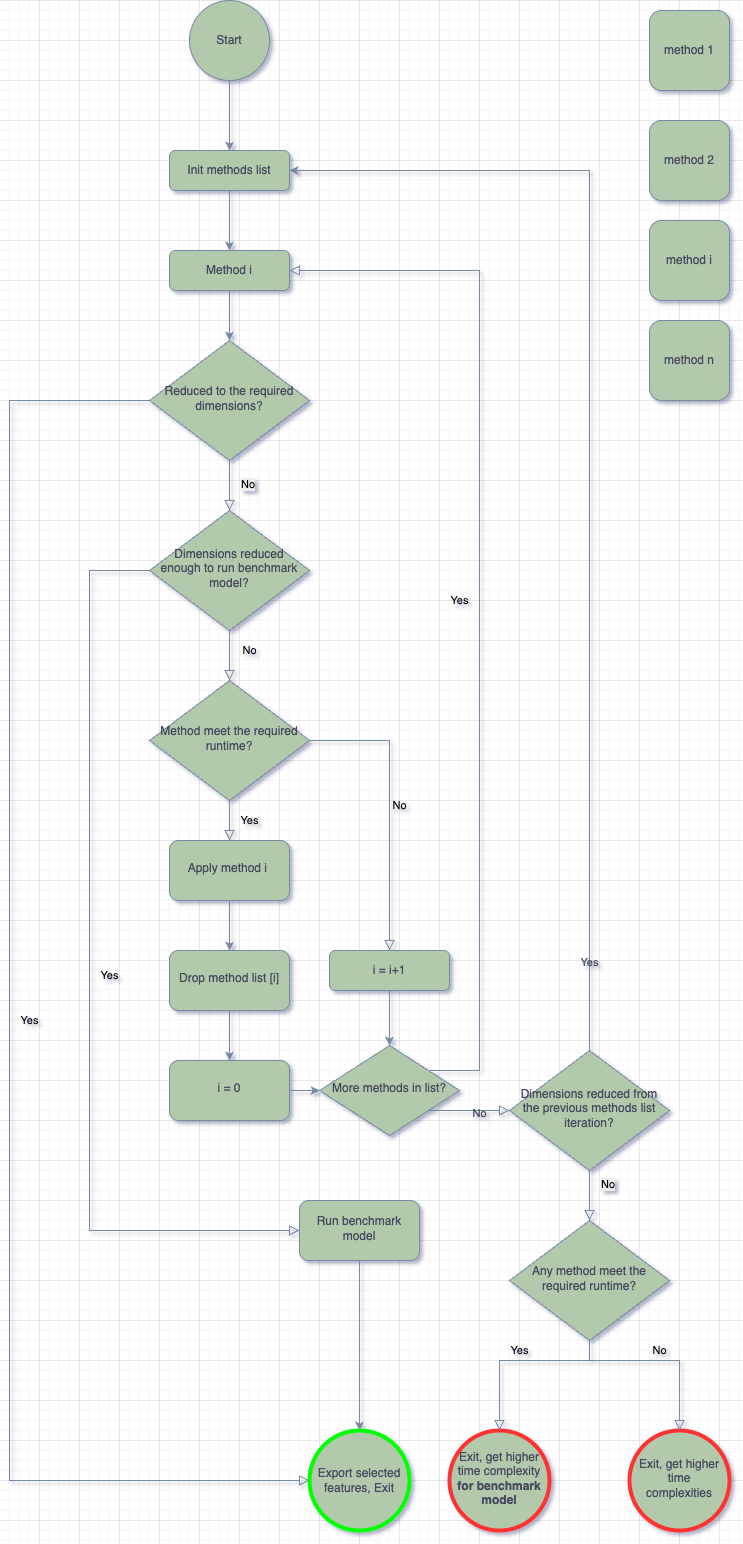

The diagram above was exported from draw.io. Its source (the exported page's mxGraphModel, read from the mxfile embedded in the PNG):
<mxGraphModel dx="1426" dy="1969" grid="1" gridSize="10" guides="1" tooltips="1" connect="1" arrows="1" fold="1" page="1" pageScale="1" pageWidth="827" pageHeight="1169" background="none" math="0" shadow="1">
  <root>
    <mxCell id="WIyWlLk6GJQsqaUBKTNV-0" />
    <mxCell id="WIyWlLk6GJQsqaUBKTNV-1" parent="WIyWlLk6GJQsqaUBKTNV-0" />
    <mxCell id="iZSY2-i9KUFyRTi6kmRy-3" value="" style="edgeStyle=orthogonalEdgeStyle;rounded=0;orthogonalLoop=1;jettySize=auto;html=1;exitX=0.5;exitY=1;exitDx=0;exitDy=0;labelBackgroundColor=none;strokeColor=#788AA3;fontColor=default;" edge="1" parent="WIyWlLk6GJQsqaUBKTNV-1" source="WIyWlLk6GJQsqaUBKTNV-3" target="iA4c9NQZgAaxcCevKRCx-6">
      <mxGeometry relative="1" as="geometry">
        <mxPoint x="280" y="-880" as="sourcePoint" />
      </mxGeometry>
    </mxCell>
    <mxCell id="WIyWlLk6GJQsqaUBKTNV-3" value="Init methods list" style="rounded=1;whiteSpace=wrap;html=1;fontSize=12;glass=0;strokeWidth=1;shadow=0;labelBackgroundColor=none;fillColor=#B2C9AB;strokeColor=#788AA3;fontColor=#46495D;" parent="WIyWlLk6GJQsqaUBKTNV-1" vertex="1">
      <mxGeometry x="210" y="-930" width="120" height="40" as="geometry" />
    </mxCell>
    <mxCell id="WIyWlLk6GJQsqaUBKTNV-4" value="Yes" style="rounded=0;html=1;jettySize=auto;orthogonalLoop=1;fontSize=11;endArrow=block;endFill=0;endSize=8;strokeWidth=1;shadow=0;labelBackgroundColor=none;edgeStyle=orthogonalEdgeStyle;exitX=0;exitY=0.5;exitDx=0;exitDy=0;entryX=0;entryY=0.5;entryDx=0;entryDy=0;strokeColor=#788AA3;fontColor=default;" parent="WIyWlLk6GJQsqaUBKTNV-1" source="iA4c9NQZgAaxcCevKRCx-7" target="iZSY2-i9KUFyRTi6kmRy-2" edge="1">
      <mxGeometry y="20" relative="1" as="geometry">
        <mxPoint as="offset" />
        <Array as="points">
          <mxPoint x="50" y="-680" />
          <mxPoint x="50" y="400" />
          <mxPoint x="350" y="400" />
        </Array>
        <mxPoint x="340" y="740" as="targetPoint" />
      </mxGeometry>
    </mxCell>
    <mxCell id="WIyWlLk6GJQsqaUBKTNV-5" value="No" style="edgeStyle=orthogonalEdgeStyle;rounded=0;html=1;jettySize=auto;orthogonalLoop=1;fontSize=11;endArrow=block;endFill=0;endSize=8;strokeWidth=1;shadow=0;labelBackgroundColor=none;exitX=1;exitY=0.5;exitDx=0;exitDy=0;entryX=0.5;entryY=0;entryDx=0;entryDy=0;strokeColor=#788AA3;fontColor=default;" parent="WIyWlLk6GJQsqaUBKTNV-1" source="WIyWlLk6GJQsqaUBKTNV-6" target="iZSY2-i9KUFyRTi6kmRy-12" edge="1">
      <mxGeometry y="10" relative="1" as="geometry">
        <mxPoint as="offset" />
        <mxPoint x="430" y="-50" as="sourcePoint" />
      </mxGeometry>
    </mxCell>
    <mxCell id="WIyWlLk6GJQsqaUBKTNV-6" value="Method meet the required runtime?" style="rhombus;whiteSpace=wrap;html=1;shadow=0;fontFamily=Helvetica;fontSize=12;align=center;strokeWidth=1;spacing=6;spacingTop=-4;labelBackgroundColor=none;fillColor=#B2C9AB;strokeColor=#788AA3;fontColor=#46495D;" parent="WIyWlLk6GJQsqaUBKTNV-1" vertex="1">
      <mxGeometry x="190" y="-400" width="160" height="120" as="geometry" />
    </mxCell>
    <mxCell id="iA4c9NQZgAaxcCevKRCx-1" value="method 2" style="whiteSpace=wrap;html=1;aspect=fixed;rounded=1;labelBackgroundColor=none;fillColor=#B2C9AB;strokeColor=#788AA3;fontColor=#46495D;" parent="WIyWlLk6GJQsqaUBKTNV-1" vertex="1">
      <mxGeometry x="690" y="-960" width="80" height="80" as="geometry" />
    </mxCell>
    <mxCell id="iA4c9NQZgAaxcCevKRCx-2" value="method 1" style="whiteSpace=wrap;html=1;aspect=fixed;rounded=1;labelBackgroundColor=none;fillColor=#B2C9AB;strokeColor=#788AA3;fontColor=#46495D;" parent="WIyWlLk6GJQsqaUBKTNV-1" vertex="1">
      <mxGeometry x="690" y="-1070" width="80" height="80" as="geometry" />
    </mxCell>
    <mxCell id="iA4c9NQZgAaxcCevKRCx-3" value="method i" style="whiteSpace=wrap;html=1;aspect=fixed;rounded=1;labelBackgroundColor=none;fillColor=#B2C9AB;strokeColor=#788AA3;fontColor=#46495D;" parent="WIyWlLk6GJQsqaUBKTNV-1" vertex="1">
      <mxGeometry x="690" y="-860" width="80" height="80" as="geometry" />
    </mxCell>
    <mxCell id="iA4c9NQZgAaxcCevKRCx-4" value="method n" style="whiteSpace=wrap;html=1;aspect=fixed;rounded=1;labelBackgroundColor=none;fillColor=#B2C9AB;strokeColor=#788AA3;fontColor=#46495D;" parent="WIyWlLk6GJQsqaUBKTNV-1" vertex="1">
      <mxGeometry x="690" y="-760" width="80" height="80" as="geometry" />
    </mxCell>
    <mxCell id="iA4c9NQZgAaxcCevKRCx-8" value="" style="edgeStyle=orthogonalEdgeStyle;rounded=0;orthogonalLoop=1;jettySize=auto;html=1;labelBackgroundColor=none;strokeColor=#788AA3;fontColor=default;" parent="WIyWlLk6GJQsqaUBKTNV-1" source="iA4c9NQZgAaxcCevKRCx-6" target="iA4c9NQZgAaxcCevKRCx-7" edge="1">
      <mxGeometry relative="1" as="geometry" />
    </mxCell>
    <mxCell id="iA4c9NQZgAaxcCevKRCx-6" value="Method i" style="rounded=1;whiteSpace=wrap;html=1;fontSize=12;glass=0;strokeWidth=1;shadow=0;labelBackgroundColor=none;fillColor=#B2C9AB;strokeColor=#788AA3;fontColor=#46495D;" parent="WIyWlLk6GJQsqaUBKTNV-1" vertex="1">
      <mxGeometry x="210" y="-830" width="120" height="40" as="geometry" />
    </mxCell>
    <mxCell id="iA4c9NQZgAaxcCevKRCx-7" value="Reduced to the required dimensions?" style="rhombus;whiteSpace=wrap;html=1;shadow=0;fontFamily=Helvetica;fontSize=12;align=center;strokeWidth=1;spacing=6;spacingTop=-4;direction=east;labelBackgroundColor=none;fillColor=#B2C9AB;strokeColor=#788AA3;fontColor=#46495D;" parent="WIyWlLk6GJQsqaUBKTNV-1" vertex="1">
      <mxGeometry x="190" y="-740" width="160" height="120" as="geometry" />
    </mxCell>
    <mxCell id="iZSY2-i9KUFyRTi6kmRy-5" value="" style="edgeStyle=orthogonalEdgeStyle;rounded=0;orthogonalLoop=1;jettySize=auto;html=1;labelBackgroundColor=none;strokeColor=#788AA3;fontColor=default;" edge="1" parent="WIyWlLk6GJQsqaUBKTNV-1" source="iA4c9NQZgAaxcCevKRCx-10" target="iZSY2-i9KUFyRTi6kmRy-4">
      <mxGeometry relative="1" as="geometry" />
    </mxCell>
    <mxCell id="iA4c9NQZgAaxcCevKRCx-10" value="Apply method i&amp;nbsp;" style="whiteSpace=wrap;html=1;shadow=0;strokeWidth=1;spacing=6;spacingTop=-4;rounded=1;labelBackgroundColor=none;fillColor=#B2C9AB;strokeColor=#788AA3;fontColor=#46495D;" parent="WIyWlLk6GJQsqaUBKTNV-1" vertex="1">
      <mxGeometry x="210" y="-240" width="120" height="60" as="geometry" />
    </mxCell>
    <mxCell id="iA4c9NQZgAaxcCevKRCx-12" value="Yes" style="rounded=0;html=1;jettySize=auto;orthogonalLoop=1;fontSize=11;endArrow=block;endFill=0;endSize=8;strokeWidth=1;shadow=0;labelBackgroundColor=none;edgeStyle=orthogonalEdgeStyle;exitX=0.5;exitY=1;exitDx=0;exitDy=0;entryX=0.5;entryY=0;entryDx=0;entryDy=0;strokeColor=#788AA3;fontColor=default;" parent="WIyWlLk6GJQsqaUBKTNV-1" source="WIyWlLk6GJQsqaUBKTNV-6" edge="1" target="iA4c9NQZgAaxcCevKRCx-10">
      <mxGeometry y="20" relative="1" as="geometry">
        <mxPoint as="offset" />
        <mxPoint x="210" y="-230" as="sourcePoint" />
        <mxPoint x="280" y="70" as="targetPoint" />
      </mxGeometry>
    </mxCell>
    <mxCell id="iA4c9NQZgAaxcCevKRCx-29" value="" style="edgeStyle=orthogonalEdgeStyle;rounded=0;html=1;jettySize=auto;orthogonalLoop=1;fontSize=11;endArrow=block;endFill=0;endSize=8;strokeWidth=1;shadow=0;labelBackgroundColor=none;exitX=1;exitY=1;exitDx=0;exitDy=0;entryX=0;entryY=0.5;entryDx=0;entryDy=0;strokeColor=#788AA3;fontColor=default;" parent="WIyWlLk6GJQsqaUBKTNV-1" source="iZSY2-i9KUFyRTi6kmRy-55" target="iZSY2-i9KUFyRTi6kmRy-16" edge="1">
      <mxGeometry relative="1" as="geometry">
        <mxPoint as="offset" />
        <mxPoint x="490" y="10" as="sourcePoint" />
        <mxPoint x="460" y="-830" as="targetPoint" />
        <Array as="points">
          <mxPoint x="465" y="30" />
        </Array>
      </mxGeometry>
    </mxCell>
    <mxCell id="iZSY2-i9KUFyRTi6kmRy-58" value="No" style="edgeLabel;html=1;align=center;verticalAlign=middle;resizable=0;points=[];labelBackgroundColor=none;fontColor=#46495D;" vertex="1" connectable="0" parent="iA4c9NQZgAaxcCevKRCx-29">
      <mxGeometry x="0.2914" y="-2" relative="1" as="geometry">
        <mxPoint x="1" as="offset" />
      </mxGeometry>
    </mxCell>
    <mxCell id="iA4c9NQZgAaxcCevKRCx-32" value="Yes" style="rounded=0;html=1;jettySize=auto;orthogonalLoop=1;fontSize=11;endArrow=block;endFill=0;endSize=8;strokeWidth=1;shadow=0;labelBackgroundColor=none;edgeStyle=orthogonalEdgeStyle;entryX=1;entryY=0.5;entryDx=0;entryDy=0;strokeColor=#788AA3;fontColor=default;" parent="WIyWlLk6GJQsqaUBKTNV-1" target="iA4c9NQZgAaxcCevKRCx-6" edge="1">
      <mxGeometry y="20" relative="1" as="geometry">
        <mxPoint as="offset" />
        <mxPoint x="470" y="-10" as="sourcePoint" />
        <mxPoint x="490" y="-530" as="targetPoint" />
        <Array as="points">
          <mxPoint x="520" y="-10" />
          <mxPoint x="520" y="-810" />
        </Array>
      </mxGeometry>
    </mxCell>
    <mxCell id="iA4c9NQZgAaxcCevKRCx-33" value="No" style="edgeStyle=orthogonalEdgeStyle;rounded=0;html=1;jettySize=auto;orthogonalLoop=1;fontSize=11;endArrow=block;endFill=0;endSize=8;strokeWidth=1;shadow=0;labelBackgroundColor=none;strokeColor=#788AA3;fontColor=default;" parent="WIyWlLk6GJQsqaUBKTNV-1" source="iA4c9NQZgAaxcCevKRCx-35" target="WIyWlLk6GJQsqaUBKTNV-6" edge="1">
      <mxGeometry x="-0.2" y="20" relative="1" as="geometry">
        <mxPoint as="offset" />
        <mxPoint x="279.5" y="-340" as="sourcePoint" />
        <mxPoint x="280" y="-260" as="targetPoint" />
      </mxGeometry>
    </mxCell>
    <mxCell id="iA4c9NQZgAaxcCevKRCx-36" value="" style="edgeStyle=orthogonalEdgeStyle;rounded=0;html=1;jettySize=auto;orthogonalLoop=1;fontSize=11;endArrow=block;endFill=0;endSize=8;strokeWidth=1;shadow=0;labelBackgroundColor=none;exitX=0.5;exitY=1;exitDx=0;exitDy=0;strokeColor=#788AA3;fontColor=default;" parent="WIyWlLk6GJQsqaUBKTNV-1" target="iA4c9NQZgAaxcCevKRCx-35" edge="1" source="iA4c9NQZgAaxcCevKRCx-7">
      <mxGeometry y="10" relative="1" as="geometry">
        <mxPoint as="offset" />
        <mxPoint x="279.5" y="-340" as="sourcePoint" />
        <mxPoint x="280" y="-100" as="targetPoint" />
      </mxGeometry>
    </mxCell>
    <mxCell id="iA4c9NQZgAaxcCevKRCx-35" value="Dimensions&amp;nbsp;reduced enough to run benchmark model?" style="rhombus;whiteSpace=wrap;html=1;shadow=0;fontFamily=Helvetica;fontSize=12;align=center;strokeWidth=1;spacing=6;spacingTop=-4;labelBackgroundColor=none;fillColor=#B2C9AB;strokeColor=#788AA3;fontColor=#46495D;" parent="WIyWlLk6GJQsqaUBKTNV-1" vertex="1">
      <mxGeometry x="190" y="-570" width="160" height="120" as="geometry" />
    </mxCell>
    <mxCell id="iA4c9NQZgAaxcCevKRCx-37" value="Yes" style="rounded=0;html=1;jettySize=auto;orthogonalLoop=1;fontSize=11;endArrow=block;endFill=0;endSize=8;strokeWidth=1;shadow=0;labelBackgroundColor=none;edgeStyle=orthogonalEdgeStyle;exitX=0;exitY=0.5;exitDx=0;exitDy=0;entryX=0;entryY=0.5;entryDx=0;entryDy=0;strokeColor=#788AA3;fontColor=default;" parent="WIyWlLk6GJQsqaUBKTNV-1" source="iA4c9NQZgAaxcCevKRCx-35" target="iA4c9NQZgAaxcCevKRCx-39" edge="1">
      <mxGeometry y="20" relative="1" as="geometry">
        <mxPoint as="offset" />
        <mxPoint x="210" y="-390" as="sourcePoint" />
        <mxPoint x="280" y="500" as="targetPoint" />
        <Array as="points">
          <mxPoint x="130" y="-510" />
          <mxPoint x="130" y="150" />
        </Array>
      </mxGeometry>
    </mxCell>
    <mxCell id="iA4c9NQZgAaxcCevKRCx-39" value="Run benchmark model" style="whiteSpace=wrap;html=1;shadow=0;strokeWidth=1;spacing=6;spacingTop=-4;rounded=1;labelBackgroundColor=none;fillColor=#B2C9AB;strokeColor=#788AA3;fontColor=#46495D;" parent="WIyWlLk6GJQsqaUBKTNV-1" vertex="1">
      <mxGeometry x="340" y="120" width="120" height="60" as="geometry" />
    </mxCell>
    <mxCell id="iA4c9NQZgAaxcCevKRCx-42" value="" style="endArrow=classic;html=1;rounded=0;exitX=0.5;exitY=1;exitDx=0;exitDy=0;labelBackgroundColor=none;strokeColor=#788AA3;fontColor=default;" parent="WIyWlLk6GJQsqaUBKTNV-1" source="iA4c9NQZgAaxcCevKRCx-39" edge="1" target="iZSY2-i9KUFyRTi6kmRy-2">
      <mxGeometry width="50" height="50" relative="1" as="geometry">
        <mxPoint x="380" y="690" as="sourcePoint" />
        <mxPoint x="390" y="700" as="targetPoint" />
      </mxGeometry>
    </mxCell>
    <mxCell id="iZSY2-i9KUFyRTi6kmRy-18" value="" style="edgeStyle=orthogonalEdgeStyle;rounded=0;orthogonalLoop=1;jettySize=auto;html=1;labelBackgroundColor=none;strokeColor=#788AA3;fontColor=default;" edge="1" parent="WIyWlLk6GJQsqaUBKTNV-1" source="iZSY2-i9KUFyRTi6kmRy-0" target="WIyWlLk6GJQsqaUBKTNV-3">
      <mxGeometry relative="1" as="geometry" />
    </mxCell>
    <mxCell id="iZSY2-i9KUFyRTi6kmRy-0" value="Start" style="ellipse;whiteSpace=wrap;html=1;aspect=fixed;labelBackgroundColor=none;fillColor=#B2C9AB;strokeColor=#788AA3;fontColor=#46495D;" vertex="1" parent="WIyWlLk6GJQsqaUBKTNV-1">
      <mxGeometry x="230" y="-1080" width="80" height="80" as="geometry" />
    </mxCell>
    <mxCell id="iZSY2-i9KUFyRTi6kmRy-2" value="Export selected features, Exit" style="ellipse;whiteSpace=wrap;html=1;aspect=fixed;labelBackgroundColor=none;fillColor=#B2C9AB;strokeColor=#00FF00;fontColor=#46495D;strokeWidth=4;" vertex="1" parent="WIyWlLk6GJQsqaUBKTNV-1">
      <mxGeometry x="350" y="350" width="100" height="100" as="geometry" />
    </mxCell>
    <mxCell id="iZSY2-i9KUFyRTi6kmRy-10" value="" style="edgeStyle=orthogonalEdgeStyle;rounded=0;orthogonalLoop=1;jettySize=auto;html=1;labelBackgroundColor=none;strokeColor=#788AA3;fontColor=default;" edge="1" parent="WIyWlLk6GJQsqaUBKTNV-1" source="iZSY2-i9KUFyRTi6kmRy-4" target="iZSY2-i9KUFyRTi6kmRy-9">
      <mxGeometry relative="1" as="geometry" />
    </mxCell>
    <mxCell id="iZSY2-i9KUFyRTi6kmRy-4" value="Drop method list [i]" style="whiteSpace=wrap;html=1;shadow=0;strokeWidth=1;spacing=6;spacingTop=-4;rounded=1;labelBackgroundColor=none;fillColor=#B2C9AB;strokeColor=#788AA3;fontColor=#46495D;" vertex="1" parent="WIyWlLk6GJQsqaUBKTNV-1">
      <mxGeometry x="210" y="-130" width="120" height="60" as="geometry" />
    </mxCell>
    <mxCell id="iZSY2-i9KUFyRTi6kmRy-11" value="" style="edgeStyle=orthogonalEdgeStyle;rounded=0;orthogonalLoop=1;jettySize=auto;html=1;entryX=0;entryY=0.5;entryDx=0;entryDy=0;labelBackgroundColor=none;strokeColor=#788AA3;fontColor=default;" edge="1" parent="WIyWlLk6GJQsqaUBKTNV-1" source="iZSY2-i9KUFyRTi6kmRy-9" target="iZSY2-i9KUFyRTi6kmRy-55">
      <mxGeometry relative="1" as="geometry">
        <mxPoint x="370" y="10" as="targetPoint" />
      </mxGeometry>
    </mxCell>
    <mxCell id="iZSY2-i9KUFyRTi6kmRy-9" value="i = 0" style="whiteSpace=wrap;html=1;shadow=0;strokeWidth=1;spacing=6;spacingTop=-4;rounded=1;labelBackgroundColor=none;fillColor=#B2C9AB;strokeColor=#788AA3;fontColor=#46495D;" vertex="1" parent="WIyWlLk6GJQsqaUBKTNV-1">
      <mxGeometry x="210" y="-20" width="120" height="60" as="geometry" />
    </mxCell>
    <mxCell id="iZSY2-i9KUFyRTi6kmRy-13" value="" style="edgeStyle=orthogonalEdgeStyle;rounded=0;orthogonalLoop=1;jettySize=auto;html=1;entryX=0.5;entryY=0;entryDx=0;entryDy=0;labelBackgroundColor=none;strokeColor=#788AA3;fontColor=default;" edge="1" parent="WIyWlLk6GJQsqaUBKTNV-1" source="iZSY2-i9KUFyRTi6kmRy-12" target="iZSY2-i9KUFyRTi6kmRy-55">
      <mxGeometry relative="1" as="geometry">
        <mxPoint x="430" y="-10" as="targetPoint" />
      </mxGeometry>
    </mxCell>
    <mxCell id="iZSY2-i9KUFyRTi6kmRy-12" value="i = i+1" style="rounded=1;whiteSpace=wrap;html=1;fontSize=12;glass=0;strokeWidth=1;shadow=0;labelBackgroundColor=none;fillColor=#B2C9AB;strokeColor=#788AA3;fontColor=#46495D;" vertex="1" parent="WIyWlLk6GJQsqaUBKTNV-1">
      <mxGeometry x="370" y="-130" width="120" height="40" as="geometry" />
    </mxCell>
    <mxCell id="iZSY2-i9KUFyRTi6kmRy-19" value="" style="edgeStyle=orthogonalEdgeStyle;rounded=0;orthogonalLoop=1;jettySize=auto;html=1;exitX=0.5;exitY=0;exitDx=0;exitDy=0;labelBackgroundColor=none;strokeColor=#788AA3;fontColor=default;" edge="1" parent="WIyWlLk6GJQsqaUBKTNV-1" source="iZSY2-i9KUFyRTi6kmRy-16" target="WIyWlLk6GJQsqaUBKTNV-3">
      <mxGeometry relative="1" as="geometry">
        <mxPoint x="650" y="-330" as="sourcePoint" />
        <Array as="points">
          <mxPoint x="630" y="-910" />
        </Array>
      </mxGeometry>
    </mxCell>
    <mxCell id="iZSY2-i9KUFyRTi6kmRy-39" value="Yes" style="edgeLabel;html=1;align=center;verticalAlign=middle;resizable=0;points=[];labelBackgroundColor=none;fontColor=#46495D;" vertex="1" connectable="0" parent="iZSY2-i9KUFyRTi6kmRy-19">
      <mxGeometry x="-0.8495" y="1" relative="1" as="geometry">
        <mxPoint as="offset" />
      </mxGeometry>
    </mxCell>
    <mxCell id="iZSY2-i9KUFyRTi6kmRy-16" value="Dimensions&amp;nbsp;reduced from the previous methods list iteration?" style="rhombus;whiteSpace=wrap;html=1;shadow=0;fontFamily=Helvetica;fontSize=12;align=center;strokeWidth=1;spacing=6;spacingTop=-4;direction=east;labelBackgroundColor=none;fillColor=#B2C9AB;strokeColor=#788AA3;fontColor=#46495D;" vertex="1" parent="WIyWlLk6GJQsqaUBKTNV-1">
      <mxGeometry x="550" y="-30" width="160" height="120" as="geometry" />
    </mxCell>
    <mxCell id="iZSY2-i9KUFyRTi6kmRy-30" value="Exit, get higher time complexities" style="ellipse;whiteSpace=wrap;html=1;shadow=0;strokeWidth=4;spacing=6;spacingTop=-4;labelBackgroundColor=none;fillColor=#B2C9AB;strokeColor=#FF3333;fontColor=#46495D;" vertex="1" parent="WIyWlLk6GJQsqaUBKTNV-1">
      <mxGeometry x="670" y="350" width="100" height="100" as="geometry" />
    </mxCell>
    <mxCell id="iZSY2-i9KUFyRTi6kmRy-46" value="Any method meet the required runtime?" style="rhombus;whiteSpace=wrap;html=1;shadow=0;fontFamily=Helvetica;fontSize=12;align=center;strokeWidth=1;spacing=6;spacingTop=-4;direction=east;labelBackgroundColor=none;fillColor=#B2C9AB;strokeColor=#788AA3;fontColor=#46495D;" vertex="1" parent="WIyWlLk6GJQsqaUBKTNV-1">
      <mxGeometry x="550" y="140" width="160" height="120" as="geometry" />
    </mxCell>
    <mxCell id="iZSY2-i9KUFyRTi6kmRy-48" value="No" style="edgeStyle=orthogonalEdgeStyle;rounded=0;html=1;jettySize=auto;orthogonalLoop=1;fontSize=11;endArrow=block;endFill=0;endSize=8;strokeWidth=1;shadow=0;labelBackgroundColor=none;entryX=0.5;entryY=0;entryDx=0;entryDy=0;exitX=0.5;exitY=1;exitDx=0;exitDy=0;strokeColor=#788AA3;fontColor=default;" edge="1" parent="WIyWlLk6GJQsqaUBKTNV-1" source="iZSY2-i9KUFyRTi6kmRy-46" target="iZSY2-i9KUFyRTi6kmRy-30">
      <mxGeometry y="10" relative="1" as="geometry">
        <mxPoint as="offset" />
        <mxPoint x="630" y="270" as="sourcePoint" />
        <mxPoint x="770" y="529" as="targetPoint" />
        <Array as="points">
          <mxPoint x="630" y="280" />
          <mxPoint x="720" y="280" />
        </Array>
      </mxGeometry>
    </mxCell>
    <mxCell id="iZSY2-i9KUFyRTi6kmRy-49" value="Exit, get higher time complexity &lt;b&gt;for benchmark model&lt;/b&gt;" style="ellipse;whiteSpace=wrap;html=1;shadow=0;strokeWidth=4;spacing=6;spacingTop=-4;labelBackgroundColor=none;fillColor=#B2C9AB;strokeColor=#FF3333;fontColor=#46495D;" vertex="1" parent="WIyWlLk6GJQsqaUBKTNV-1">
      <mxGeometry x="490" y="350" width="100" height="100" as="geometry" />
    </mxCell>
    <mxCell id="iZSY2-i9KUFyRTi6kmRy-52" value="&lt;span style=&quot;color: rgb(0, 0, 0); font-family: Helvetica; font-size: 11px; font-style: normal; font-variant-ligatures: normal; font-variant-caps: normal; font-weight: 400; letter-spacing: normal; orphans: 2; text-align: center; text-indent: 0px; text-transform: none; widows: 2; word-spacing: 0px; -webkit-text-stroke-width: 0px; white-space: nowrap; background-color: rgb(236, 236, 236); text-decoration-thickness: initial; text-decoration-style: initial; text-decoration-color: initial; display: inline !important; float: none;&quot;&gt;No&lt;/span&gt;" style="text;whiteSpace=wrap;html=1;labelBackgroundColor=none;fontColor=#46495D;" vertex="1" parent="WIyWlLk6GJQsqaUBKTNV-1">
      <mxGeometry x="280" y="-610" width="90" height="40" as="geometry" />
    </mxCell>
    <mxCell id="iZSY2-i9KUFyRTi6kmRy-55" value="More methods in list?" style="rhombus;whiteSpace=wrap;html=1;shadow=0;fontFamily=Helvetica;fontSize=12;align=center;strokeWidth=1;spacing=6;spacingTop=-4;direction=east;labelBackgroundColor=none;fillColor=#B2C9AB;strokeColor=#788AA3;fontColor=#46495D;" vertex="1" parent="WIyWlLk6GJQsqaUBKTNV-1">
      <mxGeometry x="360" y="-35" width="140" height="90" as="geometry" />
    </mxCell>
    <mxCell id="iZSY2-i9KUFyRTi6kmRy-59" value="" style="edgeStyle=orthogonalEdgeStyle;rounded=0;html=1;jettySize=auto;orthogonalLoop=1;fontSize=11;endArrow=block;endFill=0;endSize=8;strokeWidth=1;shadow=0;labelBackgroundColor=none;entryX=0.5;entryY=0;entryDx=0;entryDy=0;exitX=0.5;exitY=1;exitDx=0;exitDy=0;strokeColor=#788AA3;fontColor=default;" edge="1" parent="WIyWlLk6GJQsqaUBKTNV-1" source="iZSY2-i9KUFyRTi6kmRy-16" target="iZSY2-i9KUFyRTi6kmRy-46">
      <mxGeometry relative="1" as="geometry">
        <mxPoint as="offset" />
        <mxPoint x="560" y="103" as="sourcePoint" />
        <mxPoint x="725" y="100" as="targetPoint" />
        <Array as="points">
          <mxPoint x="630" y="100" />
          <mxPoint x="630" y="100" />
        </Array>
      </mxGeometry>
    </mxCell>
    <mxCell id="iZSY2-i9KUFyRTi6kmRy-61" value="&lt;span style=&quot;color: rgb(0, 0, 0); font-family: Helvetica; font-size: 11px; font-style: normal; font-variant-ligatures: normal; font-variant-caps: normal; font-weight: 400; letter-spacing: normal; orphans: 2; text-align: center; text-indent: 0px; text-transform: none; widows: 2; word-spacing: 0px; -webkit-text-stroke-width: 0px; white-space: nowrap; background-color: rgb(236, 236, 236); text-decoration-thickness: initial; text-decoration-style: initial; text-decoration-color: initial; display: inline !important; float: none;&quot;&gt;No&lt;/span&gt;" style="text;whiteSpace=wrap;html=1;labelBackgroundColor=none;fontColor=#46495D;" vertex="1" parent="WIyWlLk6GJQsqaUBKTNV-1">
      <mxGeometry x="640" y="90" width="90" height="40" as="geometry" />
    </mxCell>
    <mxCell id="iZSY2-i9KUFyRTi6kmRy-62" value="Yes" style="edgeStyle=orthogonalEdgeStyle;rounded=0;html=1;jettySize=auto;orthogonalLoop=1;fontSize=11;endArrow=block;endFill=0;endSize=8;strokeWidth=1;shadow=0;labelBackgroundColor=none;exitX=0.5;exitY=1;exitDx=0;exitDy=0;entryX=0.5;entryY=0;entryDx=0;entryDy=0;strokeColor=#788AA3;fontColor=default;" edge="1" parent="WIyWlLk6GJQsqaUBKTNV-1" source="iZSY2-i9KUFyRTi6kmRy-46" target="iZSY2-i9KUFyRTi6kmRy-49">
      <mxGeometry y="-10" relative="1" as="geometry">
        <mxPoint as="offset" />
        <mxPoint x="640" y="270" as="sourcePoint" />
        <mxPoint x="535" y="330" as="targetPoint" />
        <Array as="points">
          <mxPoint x="630" y="280" />
          <mxPoint x="540" y="280" />
        </Array>
      </mxGeometry>
    </mxCell>
  </root>
</mxGraphModel>